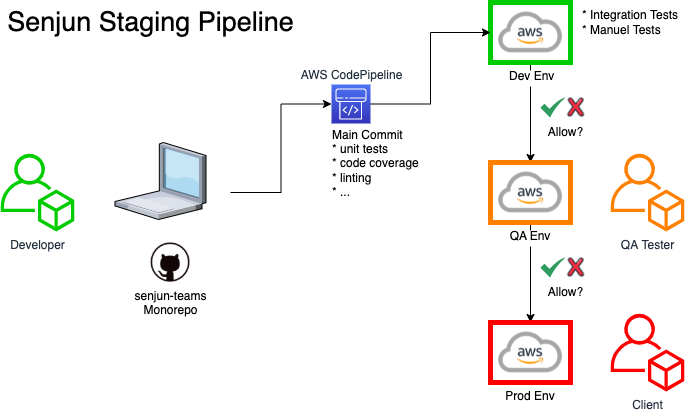

The diagram above was exported from draw.io. Its source (the exported page's mxGraphModel, read from the mxfile embedded in the PNG):
<mxGraphModel dx="1186" dy="655" grid="1" gridSize="10" guides="1" tooltips="1" connect="1" arrows="1" fold="1" page="1" pageScale="1" pageWidth="827" pageHeight="1169" math="0" shadow="0">
  <root>
    <mxCell id="0" />
    <mxCell id="1" parent="0" />
    <mxCell id="NmQowhcoFHywtAZbdkai-1" value="Developer" style="outlineConnect=0;fontColor=#232F3E;gradientColor=none;strokeColor=none;dashed=0;verticalLabelPosition=bottom;verticalAlign=top;align=center;html=1;fontSize=12;fontStyle=0;aspect=fixed;pointerEvents=1;shape=mxgraph.aws4.organizations_account;fillColor=#00CC00;" parent="1" vertex="1">
      <mxGeometry x="110" y="191" width="74" height="78" as="geometry" />
    </mxCell>
    <mxCell id="NmQowhcoFHywtAZbdkai-2" value="" style="edgeStyle=orthogonalEdgeStyle;rounded=0;orthogonalLoop=1;jettySize=auto;html=1;startArrow=none;startFill=0;" parent="1" source="NmQowhcoFHywtAZbdkai-3" target="NmQowhcoFHywtAZbdkai-5" edge="1">
      <mxGeometry relative="1" as="geometry" />
    </mxCell>
    <mxCell id="NmQowhcoFHywtAZbdkai-3" value=" Dev Env" style="shape=image;verticalLabelPosition=bottom;labelBackgroundColor=#ffffff;verticalAlign=top;aspect=fixed;imageAspect=0;image=https://futurumresearch.com/wp-content/uploads/2020/01/aws-logo.png;strokeWidth=5;imageBorder=#00CC00;" parent="1" vertex="1">
      <mxGeometry x="600" y="40" width="80" height="60" as="geometry" />
    </mxCell>
    <mxCell id="NmQowhcoFHywtAZbdkai-4" value="" style="edgeStyle=orthogonalEdgeStyle;rounded=0;orthogonalLoop=1;jettySize=auto;html=1;startArrow=none;startFill=0;" parent="1" source="NmQowhcoFHywtAZbdkai-5" target="NmQowhcoFHywtAZbdkai-6" edge="1">
      <mxGeometry relative="1" as="geometry" />
    </mxCell>
    <mxCell id="NmQowhcoFHywtAZbdkai-5" value="QA Env" style="shape=image;verticalLabelPosition=bottom;labelBackgroundColor=#ffffff;verticalAlign=top;aspect=fixed;imageAspect=0;image=https://futurumresearch.com/wp-content/uploads/2020/01/aws-logo.png;strokeWidth=5;imageBorder=#FF8000;" parent="1" vertex="1">
      <mxGeometry x="600" y="200" width="80" height="60" as="geometry" />
    </mxCell>
    <mxCell id="NmQowhcoFHywtAZbdkai-6" value="Prod Env" style="shape=image;verticalLabelPosition=bottom;labelBackgroundColor=#ffffff;verticalAlign=top;aspect=fixed;imageAspect=0;image=https://futurumresearch.com/wp-content/uploads/2020/01/aws-logo.png;strokeWidth=5;imageBorder=#FF0000;" parent="1" vertex="1">
      <mxGeometry x="600" y="360" width="80" height="60" as="geometry" />
    </mxCell>
    <mxCell id="NmQowhcoFHywtAZbdkai-7" style="edgeStyle=orthogonalEdgeStyle;rounded=0;orthogonalLoop=1;jettySize=auto;html=1;entryX=0;entryY=0.5;entryDx=0;entryDy=0;startArrow=none;startFill=0;exitX=1;exitY=0.5;exitDx=0;exitDy=0;exitPerimeter=0;" parent="1" source="NmQowhcoFHywtAZbdkai-24" target="NmQowhcoFHywtAZbdkai-3" edge="1">
      <mxGeometry relative="1" as="geometry">
        <mxPoint x="488" y="136" as="sourcePoint" />
      </mxGeometry>
    </mxCell>
    <mxCell id="NmQowhcoFHywtAZbdkai-8" value="" style="group" parent="1" vertex="1" connectable="0">
      <mxGeometry x="640" y="130" width="70" height="50" as="geometry" />
    </mxCell>
    <mxCell id="NmQowhcoFHywtAZbdkai-9" value="" style="html=1;aspect=fixed;strokeColor=none;shadow=0;align=center;verticalAlign=top;fillColor=#2D9C5E;shape=mxgraph.gcp2.check;dashed=1;" parent="NmQowhcoFHywtAZbdkai-8" vertex="1">
      <mxGeometry x="10" y="5" width="25" height="20" as="geometry" />
    </mxCell>
    <mxCell id="NmQowhcoFHywtAZbdkai-10" value="" style="shape=image;html=1;verticalAlign=top;verticalLabelPosition=bottom;labelBackgroundColor=#ffffff;imageAspect=0;aspect=fixed;image=https://cdn2.iconfinder.com/data/icons/letters-and-numbers-1/32/lowercase_letter_x_red-128.png;dashed=1;strokeWidth=5;fillColor=#FF8000;" parent="NmQowhcoFHywtAZbdkai-8" vertex="1">
      <mxGeometry x="30" width="30" height="30" as="geometry" />
    </mxCell>
    <mxCell id="NmQowhcoFHywtAZbdkai-11" value="Allow?" style="text;html=1;align=center;verticalAlign=middle;resizable=0;points=[];autosize=1;" parent="NmQowhcoFHywtAZbdkai-8" vertex="1">
      <mxGeometry x="10" y="30" width="50" height="20" as="geometry" />
    </mxCell>
    <mxCell id="NmQowhcoFHywtAZbdkai-12" value="" style="group" parent="1" vertex="1" connectable="0">
      <mxGeometry x="640" y="290" width="70" height="50" as="geometry" />
    </mxCell>
    <mxCell id="NmQowhcoFHywtAZbdkai-13" value="" style="html=1;aspect=fixed;strokeColor=none;shadow=0;align=center;verticalAlign=top;fillColor=#2D9C5E;shape=mxgraph.gcp2.check;dashed=1;" parent="NmQowhcoFHywtAZbdkai-12" vertex="1">
      <mxGeometry x="10" y="5" width="25" height="20" as="geometry" />
    </mxCell>
    <mxCell id="NmQowhcoFHywtAZbdkai-14" value="" style="shape=image;html=1;verticalAlign=top;verticalLabelPosition=bottom;labelBackgroundColor=#ffffff;imageAspect=0;aspect=fixed;image=https://cdn2.iconfinder.com/data/icons/letters-and-numbers-1/32/lowercase_letter_x_red-128.png;dashed=1;strokeWidth=5;fillColor=#FF8000;" parent="NmQowhcoFHywtAZbdkai-12" vertex="1">
      <mxGeometry x="30" width="30" height="30" as="geometry" />
    </mxCell>
    <mxCell id="NmQowhcoFHywtAZbdkai-15" value="Allow?" style="text;html=1;align=center;verticalAlign=middle;resizable=0;points=[];autosize=1;" parent="NmQowhcoFHywtAZbdkai-12" vertex="1">
      <mxGeometry x="10" y="30" width="50" height="20" as="geometry" />
    </mxCell>
    <mxCell id="NmQowhcoFHywtAZbdkai-16" value="* Integration Tests&lt;br&gt;* Manuel Tests" style="text;html=1;align=left;verticalAlign=middle;resizable=0;points=[];autosize=1;" parent="1" vertex="1">
      <mxGeometry x="690" y="45" width="110" height="30" as="geometry" />
    </mxCell>
    <mxCell id="NmQowhcoFHywtAZbdkai-17" value="Client" style="outlineConnect=0;fontColor=#232F3E;gradientColor=none;strokeColor=none;dashed=0;verticalLabelPosition=bottom;verticalAlign=top;align=center;html=1;fontSize=12;fontStyle=0;aspect=fixed;pointerEvents=1;shape=mxgraph.aws4.organizations_account;fillColor=#FF0000;" parent="1" vertex="1">
      <mxGeometry x="720" y="351" width="74" height="78" as="geometry" />
    </mxCell>
    <mxCell id="NmQowhcoFHywtAZbdkai-18" value="senjun-teams&lt;br&gt;Monorepo" style="shape=image;html=1;verticalAlign=top;verticalLabelPosition=bottom;labelBackgroundColor=#ffffff;imageAspect=0;aspect=fixed;image=https://cdn2.iconfinder.com/data/icons/social-icons-circular-color/512/github-128.png;fillColor=#FF0000;" parent="1" vertex="1">
      <mxGeometry x="260" y="280" width="40" height="40" as="geometry" />
    </mxCell>
    <mxCell id="NmQowhcoFHywtAZbdkai-19" value="" style="verticalLabelPosition=bottom;aspect=fixed;html=1;verticalAlign=top;strokeColor=none;align=center;outlineConnect=0;shape=mxgraph.citrix.laptop_1;fillColor=#FF0000;" parent="1" vertex="1">
      <mxGeometry x="224.5" y="180" width="91" height="77" as="geometry" />
    </mxCell>
    <mxCell id="NmQowhcoFHywtAZbdkai-20" style="edgeStyle=orthogonalEdgeStyle;rounded=0;orthogonalLoop=1;jettySize=auto;html=1;entryX=0;entryY=0.5;entryDx=0;entryDy=0;startArrow=none;startFill=0;exitX=1;exitY=0.5;exitDx=0;exitDy=0;entryPerimeter=0;" parent="1" target="NmQowhcoFHywtAZbdkai-24" edge="1">
      <mxGeometry relative="1" as="geometry">
        <mxPoint x="340" y="230" as="sourcePoint" />
        <mxPoint x="440" y="136" as="targetPoint" />
      </mxGeometry>
    </mxCell>
    <mxCell id="NmQowhcoFHywtAZbdkai-21" value="Main Commit&lt;br&gt;* unit tests&lt;br&gt;&lt;div&gt;&lt;span&gt;* code coverage&lt;/span&gt;&lt;/div&gt;&lt;div&gt;&lt;span&gt;* linting&lt;br&gt;* ...&lt;/span&gt;&lt;/div&gt;" style="text;html=1;align=left;verticalAlign=middle;resizable=0;points=[];autosize=1;" parent="1" vertex="1">
      <mxGeometry x="440" y="161" width="100" height="80" as="geometry" />
    </mxCell>
    <mxCell id="NmQowhcoFHywtAZbdkai-22" value="QA Tester" style="outlineConnect=0;fontColor=#232F3E;gradientColor=none;strokeColor=none;dashed=0;verticalLabelPosition=bottom;verticalAlign=top;align=center;html=1;fontSize=12;fontStyle=0;aspect=fixed;pointerEvents=1;shape=mxgraph.aws4.organizations_account;fillColor=#FF8000;" parent="1" vertex="1">
      <mxGeometry x="720" y="191" width="74" height="78" as="geometry" />
    </mxCell>
    <mxCell id="NmQowhcoFHywtAZbdkai-23" value="Senjun Staging Pipeline" style="text;html=1;align=center;verticalAlign=middle;resizable=0;points=[];autosize=1;fontSize=27;" parent="1" vertex="1">
      <mxGeometry x="110" y="40" width="300" height="40" as="geometry" />
    </mxCell>
    <mxCell id="NmQowhcoFHywtAZbdkai-24" value="AWS CodePipeline" style="points=[[0,0,0],[0.25,0,0],[0.5,0,0],[0.75,0,0],[1,0,0],[0,1,0],[0.25,1,0],[0.5,1,0],[0.75,1,0],[1,1,0],[0,0.25,0],[0,0.5,0],[0,0.75,0],[1,0.25,0],[1,0.5,0],[1,0.75,0]];outlineConnect=0;fontColor=#232F3E;gradientColor=#4D72F3;gradientDirection=north;fillColor=#3334B9;strokeColor=#ffffff;dashed=0;verticalLabelPosition=top;verticalAlign=bottom;align=center;html=1;fontSize=12;fontStyle=0;aspect=fixed;shape=mxgraph.aws4.resourceIcon;resIcon=mxgraph.aws4.codepipeline;labelPosition=center;" parent="1" vertex="1">
      <mxGeometry x="441" y="122" width="39" height="39" as="geometry" />
    </mxCell>
  </root>
</mxGraphModel>